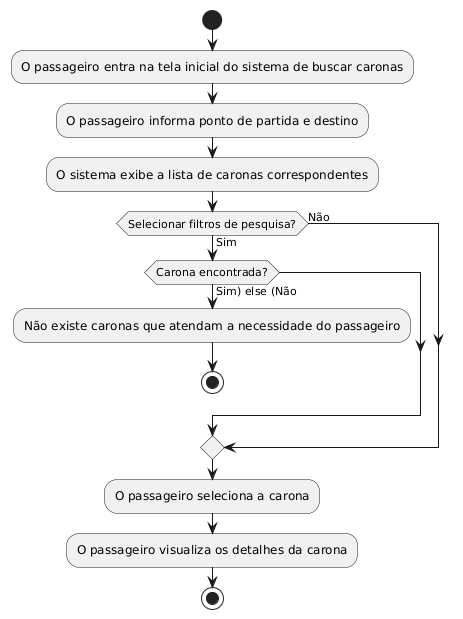

The diagram above was rendered by PlantUML. Its source (embedded in the PNG):
@startuml
|Passageiro|
start
:O passageiro entra na tela inicial do sistema de buscar caronas;
:O passageiro informa ponto de partida e destino;
:O sistema exibe a lista de caronas correspondentes;

if (Selecionar filtros de pesquisa?) then (Não)
else (Sim)
if (Carona encontrada?) then (Sim) else (Não)
:Não existe caronas que atendam a necessidade do passageiro;
stop
endif
endif
:O passageiro seleciona a carona;
:O passageiro visualiza os detalhes da carona;
stop
@enduml